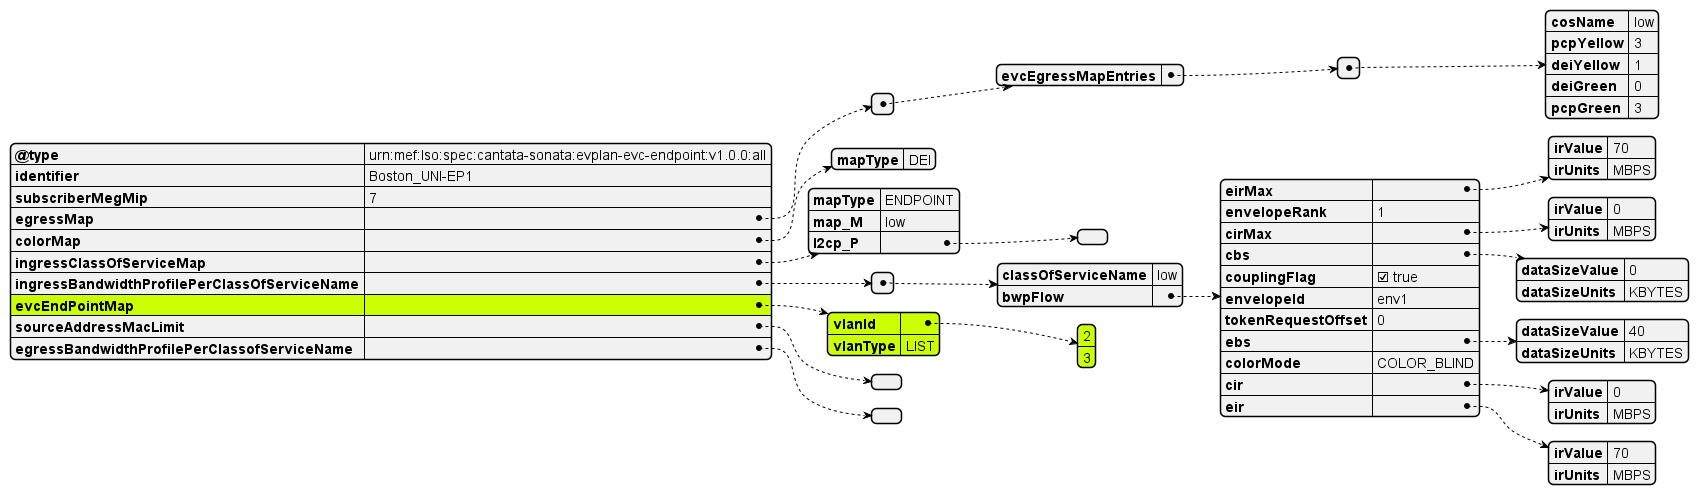

The diagram above was rendered by PlantUML. Its source (embedded in the PNG):
@startjson
#highlight "evcEndPointMap"
#highlight "evcEndPointMap" /  "vlanId"
#highlight "evcEndPointMap" /  "vlanId" / "0"
#highlight "evcEndPointMap" /  "vlanId" / "1"
#highlight "evcEndPointMap" /  "vlanType"

{
  "@type": "urn:mef:lso:spec:cantata-sonata:evplan-evc-endpoint:v1.0.0:all",
  "identifier": "Boston_UNI-EP1",
  "subscriberMegMip": "7",
  "egressMap": [
    {
      "evcEgressMapEntries": [
        {
          "cosName": "low",
          "pcpYellow": "3",
          "deiYellow": "1",
          "deiGreen": "0",
          "pcpGreen": "3"
        }
      ]
    }
  ],
  "colorMap": {
    "mapType": "DEI"
  },
  "ingressClassOfServiceMap": {
    "mapType": "ENDPOINT",
    "map_M": "low",
    "l2cp_P": []
  },
  "ingressBandwidthProfilePerClassOfServiceName": [
    {
      "classOfServiceName": "low",
      "bwpFlow": {
        "eirMax": {
          "irValue": 70,
          "irUnits": "MBPS"
        },
        "envelopeRank": 1,
        "cirMax": {
          "irValue": 0,
          "irUnits": "MBPS"
        },
        "cbs": {
          "dataSizeValue": 0,
          "dataSizeUnits": "KBYTES"
        },
        "couplingFlag": true,
        "envelopeId": "env1",
        "tokenRequestOffset": 0,
        "ebs": {
          "dataSizeValue": 40,
          "dataSizeUnits": "KBYTES"
        },
        "colorMode": "COLOR_BLIND",
        "cir": {
          "irValue": 0,
          "irUnits": "MBPS"
        },
        "eir": {
          "irValue": 70,
          "irUnits": "MBPS"
        }
      }
    }
  ],
  "evcEndPointMap": {
    "vlanId": [2, 3],
    "vlanType": "LIST"
  },
  "sourceAddressMacLimit": [],
  "egressBandwidthProfilePerClassofServiceName": []
}

@endjson